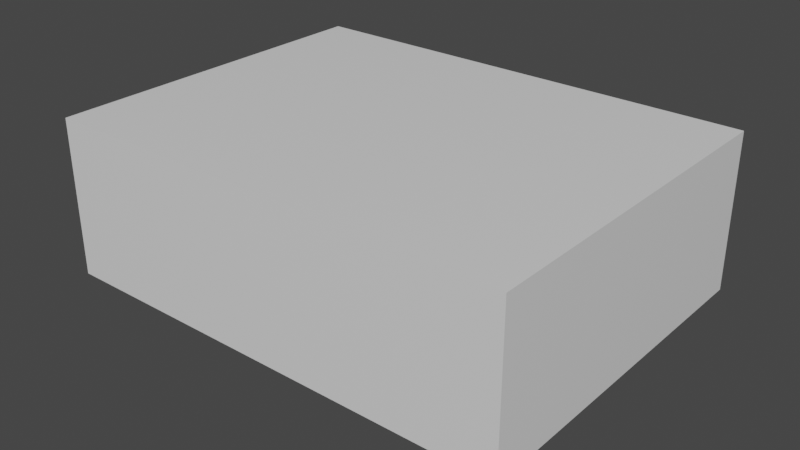 # Source: design01.blend  (saved by Blender 2.80.75; exported with 4.5.12 LTS)
import bpy
from mathutils import Matrix  # noqa: F401  (used for matrix-valued properties, if any)

bpy.ops.wm.read_factory_settings(use_empty=True)
scene = bpy.context.scene
scene.name = 'Scene'

# ---- collections
col_single = bpy.data.collections.new('single'); scene.collection.children.link(col_single)
col_lid = bpy.data.collections.new('lid'); scene.collection.children.link(col_lid)

# ---- materials (node trees are filled in below, after node groups)
mat_material = bpy.data.materials.new('Material')
mat_material.alpha_threshold = 0.0
mat_material.use_transparent_shadow = False
mat_material.line_color = (0.0, 0.0, 0.0, 1.0)

# ---- material node trees
mat_material.use_nodes = True; mat_material.node_tree.nodes.clear()
_N = mat_material.node_tree.nodes; _L = mat_material.node_tree.links
n0 = _N.new('ShaderNodeOutputMaterial'); n0.name = 'Material Output'; n0.location = (300, 300)
n1 = _N.new('ShaderNodeBsdfPrincipled'); n1.name = 'Principled BSDF'; n1.location = (10, 300)
n1.distribution = 'GGX'
n1.subsurface_method = 'BURLEY'
n1.inputs[2].default_value = 0.4
n1.inputs[3].default_value = 1.45
n1.inputs[27].default_value = (0.0, 0.0, 0.0, 1.0)
n1.inputs[28].default_value = 1.0
_L.new(n1.outputs[0], n0.inputs[0])
n0.is_active_output = True

# ---- world
world_world = bpy.data.worlds.new('World'); scene.world = world_world
world_world.use_nodes = True; world_world.node_tree.nodes.clear()
_N = world_world.node_tree.nodes; _L = world_world.node_tree.links
n0 = _N.new('ShaderNodeOutputWorld'); n0.name = 'World Output'; n0.location = (300, 300)
n1 = _N.new('ShaderNodeBackground'); n1.name = 'Background'; n1.location = (10, 300)
n1.inputs[0].default_value = (0.05088, 0.05088, 0.05088, 1.0)
_L.new(n1.outputs[0], n0.inputs[0])
n0.is_active_output = True
world_world.color = (0.05088, 0.05088, 0.05088)
world_world.use_sun_shadow = False
world_world.sun_shadow_jitter_overblur = 0.0

# ---- meshes
me_cube_003 = bpy.data.meshes.new('Cube.003')
me_cube_003.from_pydata([(19.0, 13.0, 6.0), (19.0, 13.0, 0.0), (19.0, -13.0, 6.0), (19.0, -13.0, 0.0), (-19.0, 13.0, 6.0), (-19.0, 13.0, 0.0), (-19.0, -13.0, 6.0), (-19.0, -13.0, 0.0), (17.0, -11.0, 6.0), (-17.0, -11.0, 6.0), (17.0, 11.0, 6.0), (-17.0, 11.0, 6.0), (-17.0, 11.0, 0.0), (-17.0, -11.0, 0.0), (17.0, 11.0, 0.0), (17.0, -11.0, 0.0)], [], [(0, 4, 11, 10), (3, 2, 6, 7), (7, 6, 4, 5), (5, 1, 14, 12), (1, 0, 2, 3), (5, 4, 0, 1), (11, 12, 14, 10), (6, 2, 8, 9), (4, 6, 9, 11), (2, 0, 10, 8), (10, 14, 15, 8), (3, 7, 13, 15), (7, 5, 12, 13), (1, 3, 15, 14), (9, 13, 12, 11), (8, 15, 13, 9)])
_uv = me_cube_003.uv_layers.new(name='UVMap')
_uv.uv.foreach_set('vector', [0.875, 0.75, 0.875, 0.5, 0.875, 0.5, 0.875, 0.75, 0.375, 0.25, 0.625, 0.25, 0.625, 0.5, 0.375, 0.5, 0.375, 0.5, 0.625, 0.5, 0.625, 0.75, 0.375, 0.75, 0.625, 0.5, 0.625, 0.75, 0.625, 0.75, 0.625, 0.5, 0.125, 0.5, 0.375, 0.5, 0.375, 0.75, 0.125, 0.75, 0.625, 0.5, 0.875, 0.5, 0.875, 0.75, 0.625, 0.75, 0.875, 0.5, 0.625, 0.5, 0.625, 0.75, 0.375, 0.5, 0.625, 0.5, 0.625, 0.25, 0.625, 0.25, 0.625, 0.5, 0.625, 0.75, 0.625, 0.5, 0.625, 0.5, 0.625, 0.75, 0.375, 0.75, 0.375, 0.5, 0.375, 0.5, 0.375, 0.75, 0.375, 0.5, 0.125, 0.5, 0.125, 0.75, 0.375, 0.75, 0.375, 0.25, 0.375, 0.5, 0.375, 0.5, 0.375, 0.25, 0.375, 0.5, 0.375, 0.75, 0.375, 0.75, 0.375, 0.5, 0.125, 0.5, 0.125, 0.75, 0.125, 0.75, 0.125, 0.5, 0.625, 0.5, 0.375, 0.5, 0.375, 0.75, 0.875, 0.5, 0.375, 0.75, 0.125, 0.75, 0.375, 0.5, 0.625, 0.5])
me_cube_003.materials.append(mat_material)
me_cube_003.use_remesh_preserve_volume = False
me_cube_003.use_remesh_preserve_attributes = False
me_cube_003.use_mirror_vertex_groups = False
me_cube_003.update()
me_cube_005 = bpy.data.meshes.new('Cube.005')
me_cube_005.from_pydata([(24.0, 18.0, 2.0), (24.0, 18.0, 0.0), (24.0, -18.0, 2.0), (24.0, -18.0, 0.0), (-24.0, 18.0, 2.0), (-24.0, 18.0, 0.0), (-24.0, -18.0, 2.0), (-24.0, -18.0, 0.0), (-22.0, 16.0, 0.0), (-22.0, -16.0, 0.0), (22.0, 16.0, 0.0), (22.0, -16.0, 0.0), (-24.0, 18.0, -14.0), (-24.0, -18.0, -14.0), (24.0, 18.0, -14.0), (24.0, -18.0, -14.0), (-22.0, 16.0, -14.0), (-22.0, -16.0, -14.0), (22.0, 16.0, -14.0), (22.0, -16.0, -14.0), (-22.0, 16.0, -12.0), (-22.0, -16.0, -12.0), (22.0, 16.0, -12.0), (22.0, -16.0, -12.0), (-20.0, -14.0, -12.1), (-20.0, -14.0, -13.9), (-20.0, 14.0, -13.9), (20.0, 14.0, -13.9), (20.0, -14.0, -13.9), (20.0, 14.0, -12.1), (-20.0, 14.0, -12.1), (20.0, -14.0, -12.1)], [], [(0, 4, 6, 2), (3, 2, 6, 7), (7, 6, 4, 5), (21, 23, 31, 24), (1, 0, 2, 3), (5, 4, 0, 1), (8, 10, 11, 9), (3, 7, 13, 15), (5, 1, 14, 12), (20, 21, 24, 30), (12, 14, 18, 16), (15, 13, 17, 19), (13, 12, 16, 17), (14, 15, 19, 18), (17, 16, 26, 25), (7, 5, 12, 13), (1, 3, 15, 14), (19, 17, 25, 28), (9, 11, 23, 21), (10, 8, 20, 22), (8, 9, 21, 20), (11, 10, 22, 23), (31, 29, 27, 28), (30, 24, 25, 26), (29, 30, 26, 27), (24, 31, 28, 25), (18, 19, 28, 27), (16, 18, 27, 26), (23, 22, 29, 31), (22, 20, 30, 29)])
_uv = me_cube_005.uv_layers.new(name='UVMap')
_uv.uv.foreach_set('vector', [0.375, 0.0, 0.625, 0.0, 0.625, 0.25, 0.375, 0.25, 0.375, 0.25, 0.625, 0.25, 0.625, 0.5, 0.375, 0.5, 0.375, 0.5, 0.625, 0.5, 0.625, 0.75, 0.375, 0.75, 0.375, 1.0, 0.625, 1.0, 0.625, 1.0, 0.375, 1.0, 0.125, 0.5, 0.375, 0.5, 0.375, 0.75, 0.125, 0.75, 0.625, 0.5, 0.875, 0.5, 0.875, 0.75, 0.625, 0.75, 0.375, 0.75, 0.625, 0.75, 0.625, 1.0, 0.375, 1.0, 0.375, 0.25, 0.375, 0.5, 0.375, 0.5, 0.375, 0.25, 0.625, 0.5, 0.625, 0.75, 0.625, 0.75, 0.625, 0.5, 0.375, 0.75, 0.375, 1.0, 0.375, 1.0, 0.375, 0.75, 0.625, 0.5, 0.625, 0.75, 0.625, 0.75, 0.625, 0.5, 0.375, 0.25, 0.375, 0.5, 0.375, 0.5, 0.375, 0.25, 0.375, 0.5, 0.375, 0.75, 0.375, 0.75, 0.375, 0.5, 0.125, 0.5, 0.125, 0.75, 0.125, 0.75, 0.125, 0.5, 0.375, 0.5, 0.375, 0.75, 0.375, 0.75, 0.375, 0.5, 0.375, 0.5, 0.375, 0.75, 0.375, 0.75, 0.375, 0.5, 0.125, 0.5, 0.125, 0.75, 0.125, 0.75, 0.125, 0.5, 0.375, 0.25, 0.375, 0.5, 0.375, 0.5, 0.375, 0.25, 0.375, 1.0, 0.625, 1.0, 0.625, 1.0, 0.375, 1.0, 0.625, 0.75, 0.375, 0.75, 0.375, 0.75, 0.625, 0.75, 0.375, 0.75, 0.375, 1.0, 0.375, 1.0, 0.375, 0.75, 0.625, 1.0, 0.625, 0.75, 0.625, 0.75, 0.625, 1.0, 0.625, 1.0, 0.625, 0.75, 0.625, 0.75, 0.625, 1.0, 0.375, 0.75, 0.375, 1.0, 0.375, 1.0, 0.375, 0.75, 0.625, 0.75, 0.375, 0.75, 0.375, 0.75, 0.625, 0.75, 0.375, 1.0, 0.625, 1.0, 0.625, 1.0, 0.375, 1.0, 0.125, 0.5, 0.125, 0.75, 0.125, 0.75, 0.125, 0.5, 0.625, 0.5, 0.625, 0.75, 0.625, 0.75, 0.625, 0.5, 0.625, 1.0, 0.625, 0.75, 0.625, 0.75, 0.625, 1.0, 0.625, 0.75, 0.375, 0.75, 0.375, 0.75, 0.625, 0.75])
me_cube_005.materials.append(mat_material)
me_cube_005.use_remesh_preserve_volume = False
me_cube_005.use_remesh_preserve_attributes = False
me_cube_005.use_mirror_vertex_groups = False
me_cube_005.update()
me_cube_006 = bpy.data.meshes.new('Cube.006')
me_cube_006.from_pydata([(0.0, 12.0, 0.0), (0.0, 12.0, 9.0), (0.0, 14.0, 0.0), (0.0, 14.0, 9.0), (1.0, 12.0, 0.0), (1.0, 12.0, 9.0), (1.0, 14.0, 0.0), (1.0, 14.0, 9.0), (9.0, 12.0, 0.0), (9.0, 12.0, 9.0), (9.0, 14.0, 0.0), (9.0, 14.0, 9.0), (11.0, 12.0, 0.0), (11.0, 12.0, 9.0), (11.0, 14.0, 0.0), (11.0, 14.0, 9.0), (16.0, 12.0, 0.0), (11.0, 12.0, 6.0), (16.0, 14.0, 0.0), (11.0, 14.0, 6.0), (18.0, 12.0, 0.0), (11.0, 12.0, 9.0), (18.0, 14.0, 0.0), (11.0, 14.0, 9.0), (0.0, 12.0, 10.0), (0.0, 12.0, 11.0), (0.0, 14.0, 10.0), (0.0, 14.0, 11.0), (15.0, 12.0, 10.0), (15.0, 12.0, 11.0), (15.0, 14.0, 10.0), (15.0, 14.0, 11.0), (10.0, 0.0, 8.0), (10.0, 0.0, 9.0), (10.0, 10.0, 8.0), (10.0, 10.0, 9.0), (12.0, 0.0, 8.0), (12.0, 0.0, 9.0), (12.0, 10.0, 8.0), (12.0, 10.0, 9.0)], [], [(2, 3, 7, 6), (6, 7, 5, 4), (4, 5, 1, 0), (2, 6, 4, 0), (7, 3, 1, 5), (8, 9, 11, 10), (10, 11, 15, 14), (14, 15, 13, 12), (12, 13, 9, 8), (10, 14, 12, 8), (15, 11, 9, 13), (16, 17, 19, 18), (18, 19, 23, 22), (22, 23, 21, 20), (20, 21, 17, 16), (18, 22, 20, 16), (23, 19, 17, 21), (26, 27, 31, 30), (30, 31, 29, 28), (28, 29, 25, 24), (26, 30, 28, 24), (31, 27, 25, 29), (32, 33, 35, 34), (34, 35, 39, 38), (38, 39, 37, 36), (34, 38, 36, 32), (39, 35, 33, 37)])
_uv = me_cube_006.uv_layers.new(name='UVMap')
_uv.uv.foreach_set('vector', [0.375, 0.25, 0.625, 0.25, 0.625, 0.5, 0.375, 0.5, 0.375, 0.5, 0.625, 0.5, 0.625, 0.75, 0.375, 0.75, 0.375, 0.75, 0.625, 0.75, 0.625, 1.0, 0.375, 1.0, 0.125, 0.5, 0.375, 0.5, 0.375, 0.75, 0.125, 0.75, 0.625, 0.5, 0.875, 0.5, 0.875, 0.75, 0.625, 0.75, 0.375, 0.0, 0.625, 0.0, 0.625, 0.25, 0.375, 0.25, 0.375, 0.25, 0.625, 0.25, 0.625, 0.5, 0.375, 0.5, 0.375, 0.5, 0.625, 0.5, 0.625, 0.75, 0.375, 0.75, 0.375, 0.75, 0.625, 0.75, 0.625, 1.0, 0.375, 1.0, 0.125, 0.5, 0.375, 0.5, 0.375, 0.75, 0.125, 0.75, 0.625, 0.5, 0.875, 0.5, 0.875, 0.75, 0.625, 0.75, 0.375, 0.0, 0.625, 0.0, 0.625, 0.25, 0.375, 0.25, 0.375, 0.25, 0.625, 0.25, 0.625, 0.5, 0.375, 0.5, 0.375, 0.5, 0.625, 0.5, 0.625, 0.75, 0.375, 0.75, 0.375, 0.75, 0.625, 0.75, 0.625, 1.0, 0.375, 1.0, 0.125, 0.5, 0.375, 0.5, 0.375, 0.75, 0.125, 0.75, 0.625, 0.5, 0.875, 0.5, 0.875, 0.75, 0.625, 0.75, 0.375, 0.25, 0.625, 0.25, 0.625, 0.5, 0.375, 0.5, 0.375, 0.5, 0.625, 0.5, 0.625, 0.75, 0.375, 0.75, 0.375, 0.75, 0.625, 0.75, 0.625, 1.0, 0.375, 1.0, 0.125, 0.5, 0.375, 0.5, 0.375, 0.75, 0.125, 0.75, 0.625, 0.5, 0.875, 0.5, 0.875, 0.75, 0.625, 0.75, 0.375, 0.0, 0.625, 0.0, 0.625, 0.25, 0.375, 0.25, 0.375, 0.25, 0.625, 0.25, 0.625, 0.5, 0.375, 0.5, 0.375, 0.5, 0.625, 0.5, 0.625, 0.75, 0.375, 0.75, 0.125, 0.5, 0.375, 0.5, 0.375, 0.75, 0.125, 0.75, 0.625, 0.5, 0.875, 0.5, 0.875, 0.75, 0.625, 0.75])
me_cube_006.use_remesh_preserve_volume = False
me_cube_006.use_remesh_preserve_attributes = False
me_cube_006.use_mirror_vertex_groups = False
me_cube_006.update()
me_cube_007 = bpy.data.meshes.new('Cube.007')
me_cube_007.from_pydata([(18.0, 12.6, 0.5), (18.0, 12.6, 0.0), (18.0, -12.6, 0.5), (18.0, -12.6, 0.0), (-18.0, 12.6, 0.5), (-18.0, 12.6, 0.0), (-18.0, -12.6, 0.5), (-18.0, -12.6, 0.0)], [], [(0, 4, 6, 2), (3, 2, 6, 7), (7, 6, 4, 5), (5, 1, 3, 7), (1, 0, 2, 3), (5, 4, 0, 1)])
_uv = me_cube_007.uv_layers.new(name='UVMap')
_uv.uv.foreach_set('vector', [0.375, 0.0, 0.625, 0.0, 0.625, 0.25, 0.375, 0.25, 0.375, 0.25, 0.625, 0.25, 0.625, 0.5, 0.375, 0.5, 0.375, 0.5, 0.625, 0.5, 0.625, 0.75, 0.375, 0.75, 0.375, 0.75, 0.625, 0.75, 0.625, 1.0, 0.375, 1.0, 0.125, 0.5, 0.375, 0.5, 0.375, 0.75, 0.125, 0.75, 0.625, 0.5, 0.875, 0.5, 0.875, 0.75, 0.625, 0.75])
me_cube_007.materials.append(mat_material)
me_cube_007.use_remesh_preserve_volume = False
me_cube_007.use_remesh_preserve_attributes = False
me_cube_007.use_mirror_vertex_groups = False
me_cube_007.update()
me_cube = bpy.data.meshes.new('Cube')
me_cube.from_pydata([(20.0, 14.0, 2.0), (20.0, 14.0, 0.0), (20.0, -14.0, 2.0), (20.0, -14.0, 0.0), (-20.0, 14.0, 2.0), (-20.0, 14.0, 0.0), (-20.0, -14.0, 2.0), (-20.0, -14.0, 0.0)], [], [(0, 4, 6, 2), (3, 2, 6, 7), (7, 6, 4, 5), (5, 1, 3, 7), (1, 0, 2, 3), (5, 4, 0, 1)])
_uv = me_cube.uv_layers.new(name='UVMap')
_uv.uv.foreach_set('vector', [0.375, 0.0, 0.625, 0.0, 0.625, 0.25, 0.375, 0.25, 0.375, 0.25, 0.625, 0.25, 0.625, 0.5, 0.375, 0.5, 0.375, 0.5, 0.625, 0.5, 0.625, 0.75, 0.375, 0.75, 0.375, 0.75, 0.625, 0.75, 0.625, 1.0, 0.375, 1.0, 0.125, 0.5, 0.375, 0.5, 0.375, 0.75, 0.125, 0.75, 0.625, 0.5, 0.875, 0.5, 0.875, 0.75, 0.625, 0.75])
me_cube.materials.append(mat_material)
me_cube.use_remesh_preserve_volume = False
me_cube.use_remesh_preserve_attributes = False
me_cube.use_mirror_vertex_groups = False
me_cube.update()
me_cube_001 = bpy.data.meshes.new('Cube.001')
me_cube_001.from_pydata([(22.0, 16.0, 12.0), (22.0, 16.0, 0.0), (22.0, -16.0, 12.0), (22.0, -16.0, 0.0), (-22.0, 16.0, 12.0), (-22.0, 16.0, 0.0), (-22.0, -16.0, 12.0), (-22.0, -16.0, 0.0), (20.0, -14.0, 12.0), (-20.0, -14.0, 12.0), (20.0, 14.0, 12.0), (-20.0, 14.0, 12.0), (20.0, -14.0, 2.0), (-20.0, -14.0, 2.0), (20.0, 14.0, 2.0), (-20.0, 14.0, 2.0)], [], [(4, 6, 9, 11), (3, 2, 6, 7), (7, 6, 4, 5), (5, 1, 3, 7), (1, 0, 2, 3), (5, 4, 0, 1), (11, 9, 13, 15), (2, 0, 10, 8), (0, 4, 11, 10), (6, 2, 8, 9), (14, 15, 13, 12), (9, 8, 12, 13), (10, 11, 15, 14), (8, 10, 14, 12)])
_uv = me_cube_001.uv_layers.new(name='UVMap')
_uv.uv.foreach_set('vector', [0.625, 0.75, 0.625, 0.5, 0.625, 0.5, 0.625, 0.75, 0.375, 0.25, 0.625, 0.25, 0.625, 0.5, 0.375, 0.5, 0.375, 0.5, 0.625, 0.5, 0.625, 0.75, 0.375, 0.75, 0.375, 0.75, 0.625, 0.75, 0.625, 1.0, 0.375, 1.0, 0.125, 0.5, 0.375, 0.5, 0.375, 0.75, 0.125, 0.75, 0.625, 0.5, 0.875, 0.5, 0.875, 0.75, 0.625, 0.75, 0.625, 0.75, 0.625, 0.5, 0.625, 0.5, 0.625, 0.75, 0.375, 0.75, 0.375, 0.5, 0.375, 0.5, 0.375, 0.75, 0.875, 0.75, 0.875, 0.5, 0.875, 0.5, 0.875, 0.75, 0.625, 0.5, 0.625, 0.25, 0.625, 0.25, 0.625, 0.5, 0.375, 0.0, 0.625, 0.0, 0.625, 0.25, 0.375, 0.25, 0.625, 0.5, 0.625, 0.25, 0.625, 0.25, 0.625, 0.5, 0.875, 0.75, 0.875, 0.5, 0.875, 0.5, 0.875, 0.75, 0.375, 0.75, 0.375, 0.5, 0.375, 0.5, 0.375, 0.75])
me_cube_001.materials.append(mat_material)
me_cube_001.use_remesh_preserve_volume = False
me_cube_001.use_remesh_preserve_attributes = False
me_cube_001.use_mirror_vertex_groups = False
me_cube_001.update()
me_cube_002 = bpy.data.meshes.new('Cube.002')
me_cube_002.from_pydata([(22.0, 16.0, 2.0), (22.0, 16.0, 0.0), (22.0, -16.0, 2.0), (22.0, -16.0, 0.0), (-22.0, 16.0, 2.0), (-22.0, 16.0, 0.0), (-22.0, -16.0, 2.0), (-22.0, -16.0, 0.0)], [], [(0, 4, 6, 2), (3, 2, 6, 7), (7, 6, 4, 5), (5, 1, 3, 7), (1, 0, 2, 3), (5, 4, 0, 1)])
_uv = me_cube_002.uv_layers.new(name='UVMap')
_uv.uv.foreach_set('vector', [0.375, 0.0, 0.625, 0.0, 0.625, 0.25, 0.375, 0.25, 0.375, 0.25, 0.625, 0.25, 0.625, 0.5, 0.375, 0.5, 0.375, 0.5, 0.625, 0.5, 0.625, 0.75, 0.375, 0.75, 0.375, 0.75, 0.625, 0.75, 0.625, 1.0, 0.375, 1.0, 0.125, 0.5, 0.375, 0.5, 0.375, 0.75, 0.125, 0.75, 0.625, 0.5, 0.875, 0.5, 0.875, 0.75, 0.625, 0.75])
me_cube_002.materials.append(mat_material)
me_cube_002.use_remesh_preserve_volume = False
me_cube_002.use_remesh_preserve_attributes = False
me_cube_002.use_mirror_vertex_groups = False
me_cube_002.update()

# ---- objects
ob_cube_003 = bpy.data.objects.new('Cube.003', me_cube_003)
ob_cube_005 = bpy.data.objects.new('Cube.005', me_cube_005)
ob_cube_004 = bpy.data.objects.new('Cube.004', me_cube_006)
ob_cube_007 = bpy.data.objects.new('Cube.007', me_cube_007)
ob_cube = bpy.data.objects.new('Cube', me_cube)
ob_cube_001 = bpy.data.objects.new('Cube.001', me_cube_001)
ob_cube_002 = bpy.data.objects.new('Cube.002', me_cube_002)

# ---- transforms, parenting, visibility, modifiers, constraints
ob_cube_003.location = (0.0, 0.0, 0.0)
ob_cube_003.lock_rotations_4d = False
ob_cube_003.empty_display_type = 'ARROWS'
ob_cube_003.lineart.crease_threshold = 0.0
ob_cube_005.location = (0.0, 0.0, 18.0)
ob_cube_005.lock_rotations_4d = False
ob_cube_005.empty_display_type = 'ARROWS'
ob_cube_005.lineart.crease_threshold = 0.0
ob_cube_004.location = (0.0, 0.0, 6.0)
ob_cube_004.lineart.crease_threshold = 0.0
_m = ob_cube_004.modifiers.new('Mirror', 'MIRROR')
_m.use_axis = (True, True, False)
_m.use_clip = True
ob_cube_007.location = (0.0, 0.0, 1.0)
ob_cube_007.lock_rotations_4d = False
ob_cube_007.empty_display_type = 'ARROWS'
ob_cube_007.lineart.crease_threshold = 0.0
ob_cube.location = (0.0, 0.0, 0.0)
ob_cube.lock_rotations_4d = False
ob_cube.empty_display_type = 'ARROWS'
ob_cube.lineart.crease_threshold = 0.0
ob_cube_001.location = (0.0, 0.0, 2.0)
ob_cube_001.lock_rotations_4d = False
ob_cube_001.empty_display_type = 'ARROWS'
ob_cube_001.lineart.crease_threshold = 0.0
ob_cube_002.location = (0.0, 0.0, 14.0)
ob_cube_002.lock_rotations_4d = False
ob_cube_002.empty_display_type = 'ARROWS'
ob_cube_002.lineart.crease_threshold = 0.0

# ---- collection membership
col_single.objects.link(ob_cube_003)
col_single.objects.link(ob_cube_005)
col_single.objects.link(ob_cube_004)
col_single.objects.link(ob_cube_007)
col_lid.objects.link(ob_cube)
col_lid.objects.link(ob_cube_001)
col_lid.objects.link(ob_cube_002)
def _layer_coll(name, lc=None):
    lc = lc or bpy.context.view_layer.layer_collection
    for c in lc.children:
        if c.name == name: return c
        r = _layer_coll(name, c)
        if r: return r
_layer_coll('lid').exclude = True

# ---- scene / render settings (as saved in the file)
scene.frame_start = 1; scene.frame_end = 250; scene.frame_set(1)
scene.render.engine = 'BLENDER_EEVEE_NEXT'
scene.cycles.use_denoising = False
scene.cycles.samples = 128
scene.cycles.sampling_pattern = 'TABULATED_SOBOL'
scene.cycles.use_adaptive_sampling = False
scene.cycles.use_light_tree = False
scene.view_settings.view_transform = 'Filmic'
bpy.context.view_layer.update()

# ---- added for rendering (the .blend has no active camera and no usable light): camera, sun
cam_auto = bpy.data.cameras.new('AutoCamera')
cam_auto.lens = 50.0
cam_auto.sensor_width = 36.0
cam_auto.clip_end = 1026.96
ob_auto_camera = bpy.data.objects.new('AutoCamera', cam_auto)
scene.collection.objects.link(ob_auto_camera)
ob_auto_camera.location = (58.5163, -70.2196, 56.8131)
ob_auto_camera.rotation_euler = (1.09748, -7.21219e-08, 0.694738)
scene.camera = ob_auto_camera
light_auto_sun = bpy.data.lights.new('AutoSun', 'SUN')
light_auto_sun.energy = 3.0
light_auto_sun.angle = 0.0523599
ob_auto_sun = bpy.data.objects.new('AutoSun', light_auto_sun)
scene.collection.objects.link(ob_auto_sun)
ob_auto_sun.rotation_euler = (0.872665, 0.174533, 0.523599)
bpy.context.view_layer.update()
